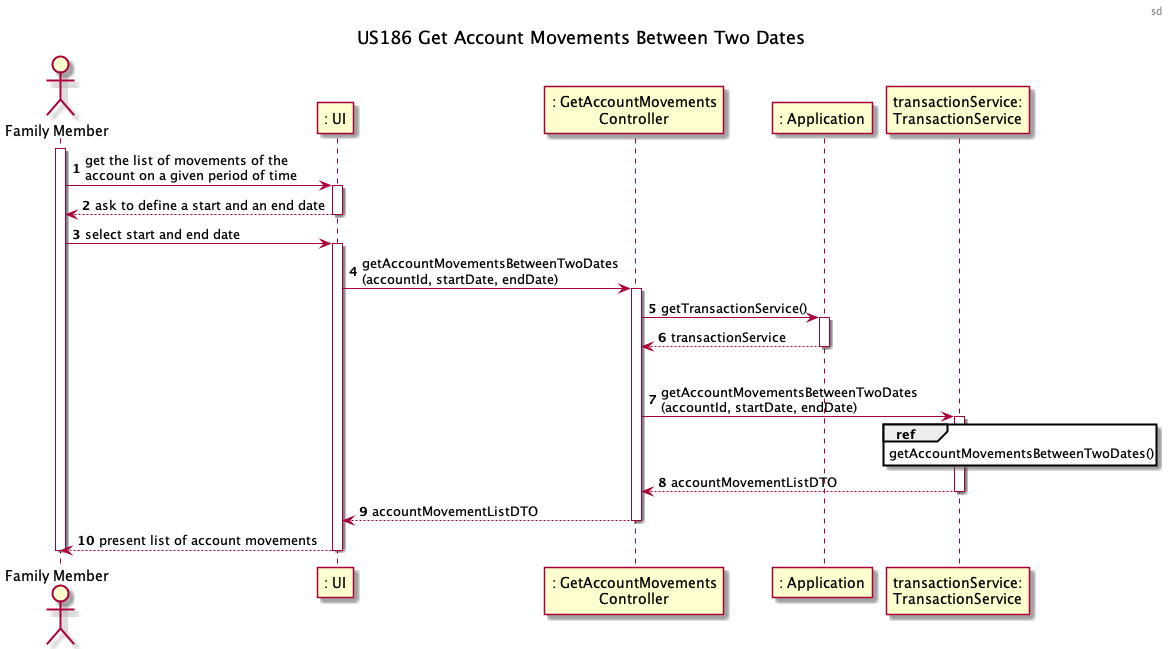

The diagram above was rendered by PlantUML. Its source (embedded in the PNG):
@startuml

header sd
title US186 Get Account Movements Between Two Dates
autonumber
actor "Family Member" as fm
participant ": UI" as ui
participant ": GetAccountMovements\nController" as controller
participant ": Application" as app
participant "transactionService:\nTransactionService" as service

activate fm
fm -> ui: get the list of movements of the\naccount on a given period of time
activate ui
ui --> fm: ask to define a start and an end date
deactivate ui
fm -> ui: select start and end date
activate ui
ui -> controller: getAccountMovementsBetweenTwoDates\n(accountId, startDate, endDate)
activate controller
controller -> app: getTransactionService()
activate app
app --> controller: transactionService
deactivate app
|||
controller -> service: getAccountMovementsBetweenTwoDates\n(accountId, startDate, endDate)

activate service
ref over service
    getAccountMovementsBetweenTwoDates()
end ref
service --> controller: accountMovementListDTO
deactivate service
controller --> ui: accountMovementListDTO
deactivate controller
ui --> fm: present list of account movements
deactivate ui
deactivate fm
@enduml